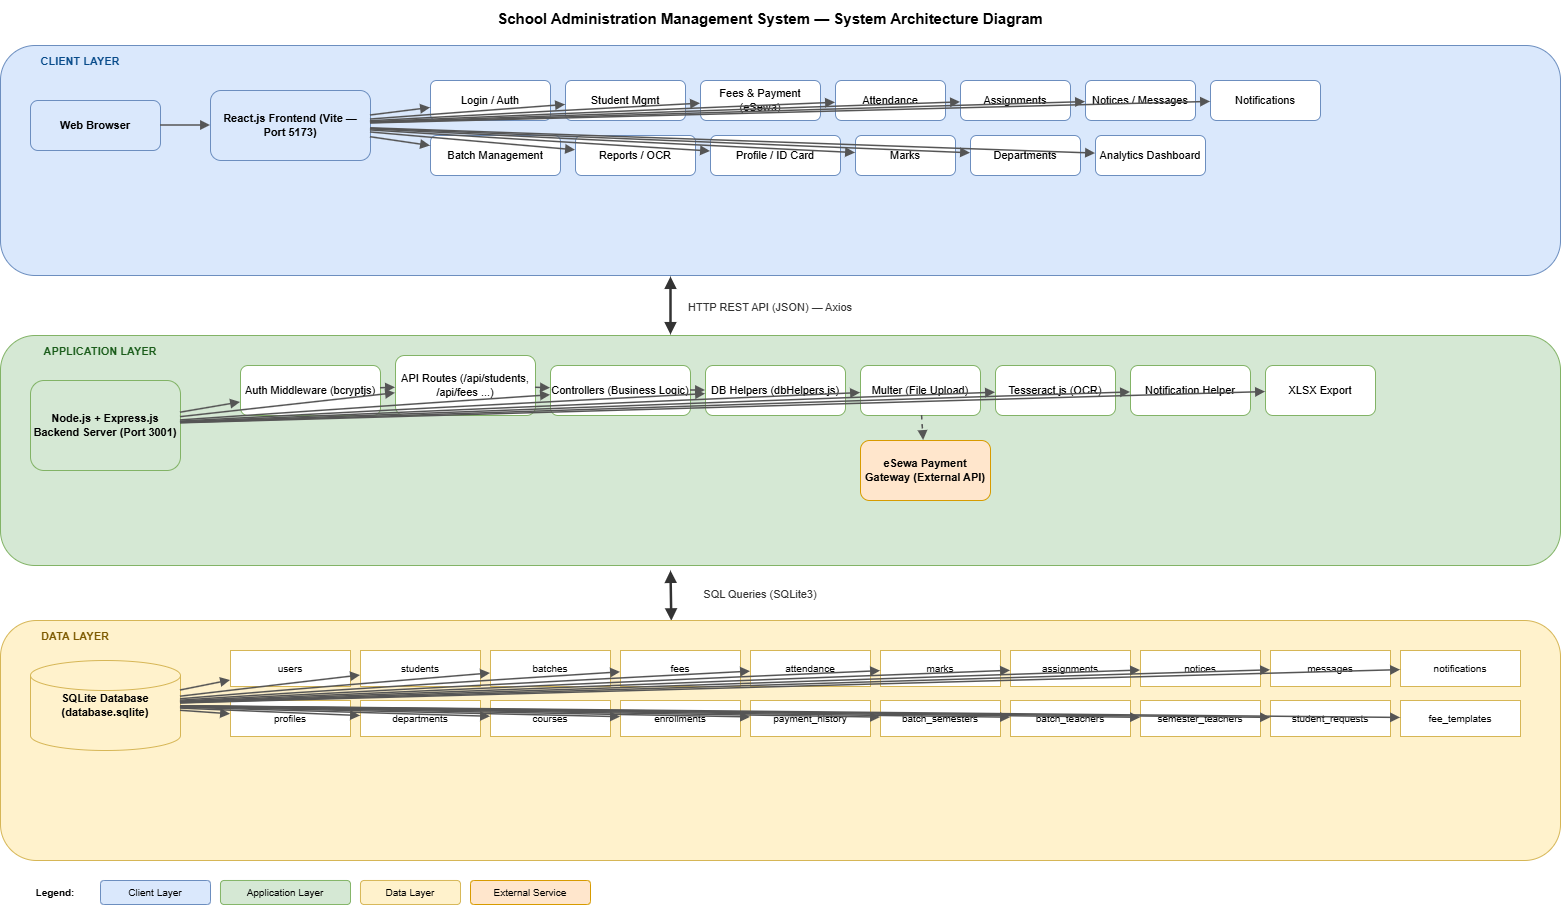

The diagram above was exported from draw.io. Its source (the exported page's mxGraphModel, read from the mxfile embedded in the PNG):
<mxGraphModel dx="1717" dy="1097" grid="0" gridSize="10" guides="1" tooltips="1" connect="1" arrows="1" fold="1" page="1" pageScale="1" pageWidth="1800" pageHeight="1000" background="light-dark(#FFFFFF,#121212)" math="0" shadow="0">
  <root>
    <mxCell id="0" />
    <mxCell id="1" parent="0" />
    <mxCell id="a2" parent="1" style="text;html=1;strokeColor=none;fillColor=none;align=center;verticalAlign=middle;whiteSpace=wrap;fontSize=15;fontStyle=1;fontColor=#000000;" value="School Administration Management System — System Architecture Diagram" vertex="1">
      <mxGeometry height="36" width="1500" x="100" y="20" as="geometry" />
    </mxCell>
    <mxCell id="a3" parent="1" style="rounded=1;whiteSpace=wrap;html=1;fillColor=#dae8fc;strokeColor=#6c8ebf;fontSize=11;" value="" vertex="1">
      <mxGeometry height="230" width="1560" x="80" y="65" as="geometry" />
    </mxCell>
    <mxCell id="a4" parent="1" style="text;html=1;strokeColor=none;fillColor=none;align=center;verticalAlign=middle;whiteSpace=wrap;fontSize=11;fontStyle=1;fontColor=#084B8A;" value="CLIENT LAYER" vertex="1">
      <mxGeometry height="22" width="130" x="95" y="70" as="geometry" />
    </mxCell>
    <mxCell id="a5" parent="1" style="rounded=1;whiteSpace=wrap;html=1;fillColor=#dae8fc;strokeColor=#6c8ebf;fontSize=11;fontStyle=1;" value="Web Browser" vertex="1">
      <mxGeometry height="50" width="130" x="110" y="120" as="geometry" />
    </mxCell>
    <mxCell id="a6" parent="1" style="rounded=1;whiteSpace=wrap;html=1;fillColor=#dae8fc;strokeColor=#6c8ebf;fontSize=11;fontStyle=1;" value="React.js Frontend (Vite — Port 5173)" vertex="1">
      <mxGeometry height="70" width="160" x="290" y="110" as="geometry" />
    </mxCell>
    <mxCell id="a7" edge="1" parent="1" source="a5" style="endArrow=block;endFill=1;strokeColor=#555555;strokeWidth=1.5;fontSize=10;" target="a6" value="">
      <mxGeometry relative="1" as="geometry" />
    </mxCell>
    <mxCell id="a8" parent="1" style="rounded=1;whiteSpace=wrap;html=1;fillColor=#ffffff;strokeColor=#6c8ebf;fontSize=11;" value="Login / Auth" vertex="1">
      <mxGeometry height="40" width="120" x="510" y="100" as="geometry" />
    </mxCell>
    <mxCell id="a9" parent="1" style="rounded=1;whiteSpace=wrap;html=1;fillColor=#ffffff;strokeColor=#6c8ebf;fontSize=11;" value="Student Mgmt" vertex="1">
      <mxGeometry height="40" width="120" x="645" y="100" as="geometry" />
    </mxCell>
    <mxCell id="a10" parent="1" style="rounded=1;whiteSpace=wrap;html=1;fillColor=#ffffff;strokeColor=#6c8ebf;fontSize=11;" value="Fees &amp; Payment (eSewa)" vertex="1">
      <mxGeometry height="40" width="120" x="780" y="100" as="geometry" />
    </mxCell>
    <mxCell id="a11" parent="1" style="rounded=1;whiteSpace=wrap;html=1;fillColor=#ffffff;strokeColor=#6c8ebf;fontSize=11;" value="Attendance" vertex="1">
      <mxGeometry height="40" width="110" x="915" y="100" as="geometry" />
    </mxCell>
    <mxCell id="a12" parent="1" style="rounded=1;whiteSpace=wrap;html=1;fillColor=#ffffff;strokeColor=#6c8ebf;fontSize=11;" value="Assignments" vertex="1">
      <mxGeometry height="40" width="110" x="1040" y="100" as="geometry" />
    </mxCell>
    <mxCell id="a13" parent="1" style="rounded=1;whiteSpace=wrap;html=1;fillColor=#ffffff;strokeColor=#6c8ebf;fontSize=11;" value="Notices / Messages" vertex="1">
      <mxGeometry height="40" width="110" x="1165" y="100" as="geometry" />
    </mxCell>
    <mxCell id="a14" parent="1" style="rounded=1;whiteSpace=wrap;html=1;fillColor=#ffffff;strokeColor=#6c8ebf;fontSize=11;" value="Notifications" vertex="1">
      <mxGeometry height="40" width="110" x="1290" y="100" as="geometry" />
    </mxCell>
    <mxCell id="a15" parent="1" style="rounded=1;whiteSpace=wrap;html=1;fillColor=#ffffff;strokeColor=#6c8ebf;fontSize=11;" value="Batch Management" vertex="1">
      <mxGeometry height="40" width="130" x="510" y="155" as="geometry" />
    </mxCell>
    <mxCell id="a16" parent="1" style="rounded=1;whiteSpace=wrap;html=1;fillColor=#ffffff;strokeColor=#6c8ebf;fontSize=11;" value="Reports / OCR" vertex="1">
      <mxGeometry height="40" width="120" x="655" y="155" as="geometry" />
    </mxCell>
    <mxCell id="a17" parent="1" style="rounded=1;whiteSpace=wrap;html=1;fillColor=#ffffff;strokeColor=#6c8ebf;fontSize=11;" value="Profile / ID Card" vertex="1">
      <mxGeometry height="40" width="130" x="790" y="155" as="geometry" />
    </mxCell>
    <mxCell id="a18" parent="1" style="rounded=1;whiteSpace=wrap;html=1;fillColor=#ffffff;strokeColor=#6c8ebf;fontSize=11;" value="Marks" vertex="1">
      <mxGeometry height="40" width="100" x="935" y="155" as="geometry" />
    </mxCell>
    <mxCell id="a19" parent="1" style="rounded=1;whiteSpace=wrap;html=1;fillColor=#ffffff;strokeColor=#6c8ebf;fontSize=11;" value="Departments" vertex="1">
      <mxGeometry height="40" width="110" x="1050" y="155" as="geometry" />
    </mxCell>
    <mxCell id="a20" parent="1" style="rounded=1;whiteSpace=wrap;html=1;fillColor=#ffffff;strokeColor=#6c8ebf;fontSize=11;" value="Analytics Dashboard" vertex="1">
      <mxGeometry height="40" width="110" x="1175" y="155" as="geometry" />
    </mxCell>
    <mxCell id="a21" edge="1" parent="1" source="a6" style="endArrow=block;endFill=1;strokeColor=#555555;strokeWidth=1.5;fontSize=10;" target="a8" value="">
      <mxGeometry relative="1" as="geometry" />
    </mxCell>
    <mxCell id="a22" edge="1" parent="1" source="a6" style="endArrow=block;endFill=1;strokeColor=#555555;strokeWidth=1.5;fontSize=10;" target="a9" value="">
      <mxGeometry relative="1" as="geometry" />
    </mxCell>
    <mxCell id="a23" edge="1" parent="1" source="a6" style="endArrow=block;endFill=1;strokeColor=#555555;strokeWidth=1.5;fontSize=10;" target="a10" value="">
      <mxGeometry relative="1" as="geometry" />
    </mxCell>
    <mxCell id="a24" edge="1" parent="1" source="a6" style="endArrow=block;endFill=1;strokeColor=#555555;strokeWidth=1.5;fontSize=10;" target="a11" value="">
      <mxGeometry relative="1" as="geometry" />
    </mxCell>
    <mxCell id="a25" edge="1" parent="1" source="a6" style="endArrow=block;endFill=1;strokeColor=#555555;strokeWidth=1.5;fontSize=10;" target="a12" value="">
      <mxGeometry relative="1" as="geometry" />
    </mxCell>
    <mxCell id="a26" edge="1" parent="1" source="a6" style="endArrow=block;endFill=1;strokeColor=#555555;strokeWidth=1.5;fontSize=10;" target="a13" value="">
      <mxGeometry relative="1" as="geometry" />
    </mxCell>
    <mxCell id="a27" edge="1" parent="1" source="a6" style="endArrow=block;endFill=1;strokeColor=#555555;strokeWidth=1.5;fontSize=10;" target="a14" value="">
      <mxGeometry relative="1" as="geometry" />
    </mxCell>
    <mxCell id="a28" edge="1" parent="1" source="a6" style="endArrow=block;endFill=1;strokeColor=#555555;strokeWidth=1.5;fontSize=10;" target="a15" value="">
      <mxGeometry relative="1" as="geometry" />
    </mxCell>
    <mxCell id="a29" edge="1" parent="1" source="a6" style="endArrow=block;endFill=1;strokeColor=#555555;strokeWidth=1.5;fontSize=10;" target="a16" value="">
      <mxGeometry relative="1" as="geometry" />
    </mxCell>
    <mxCell id="a30" edge="1" parent="1" source="a6" style="endArrow=block;endFill=1;strokeColor=#555555;strokeWidth=1.5;fontSize=10;" target="a17" value="">
      <mxGeometry relative="1" as="geometry" />
    </mxCell>
    <mxCell id="a31" edge="1" parent="1" source="a6" style="endArrow=block;endFill=1;strokeColor=#555555;strokeWidth=1.5;fontSize=10;" target="a18" value="">
      <mxGeometry relative="1" as="geometry" />
    </mxCell>
    <mxCell id="a32" edge="1" parent="1" source="a6" style="endArrow=block;endFill=1;strokeColor=#555555;strokeWidth=1.5;fontSize=10;" target="a19" value="">
      <mxGeometry relative="1" as="geometry" />
    </mxCell>
    <mxCell id="a33" edge="1" parent="1" source="a6" style="endArrow=block;endFill=1;strokeColor=#555555;strokeWidth=1.5;fontSize=10;" target="a20" value="">
      <mxGeometry relative="1" as="geometry" />
    </mxCell>
    <mxCell id="a35" edge="1" parent="1" style="endArrow=block;endFill=1;startArrow=block;startFill=1;strokeColor=#333333;strokeWidth=2.5;" value="">
      <mxGeometry relative="1" as="geometry">
        <mxPoint x="750" y="296" as="sourcePoint" />
        <mxPoint x="750" y="354" as="targetPoint" />
      </mxGeometry>
    </mxCell>
    <mxCell id="a36" parent="1" style="rounded=1;whiteSpace=wrap;html=1;fillColor=#d5e8d4;strokeColor=#82b366;fontSize=11;" value="" vertex="1">
      <mxGeometry height="230" width="1560" x="80" y="355" as="geometry" />
    </mxCell>
    <mxCell id="a37" parent="1" style="text;html=1;strokeColor=none;fillColor=none;align=center;verticalAlign=middle;whiteSpace=wrap;fontSize=11;fontStyle=1;fontColor=#1A5C1A;" value="APPLICATION LAYER" vertex="1">
      <mxGeometry height="22" width="170" x="95" y="360" as="geometry" />
    </mxCell>
    <mxCell id="a38" parent="1" style="rounded=1;whiteSpace=wrap;html=1;fillColor=#d5e8d4;strokeColor=#82b366;fontSize=11;fontStyle=1;" value="Node.js + Express.js Backend Server (Port 3001)" vertex="1">
      <mxGeometry height="90" width="150" x="110" y="400" as="geometry" />
    </mxCell>
    <mxCell id="a39" parent="1" style="rounded=1;whiteSpace=wrap;html=1;fillColor=#ffffff;strokeColor=#82b366;fontSize=11;" value="Auth Middleware (bcryptjs)" vertex="1">
      <mxGeometry height="50" width="140" x="320" y="385" as="geometry" />
    </mxCell>
    <mxCell id="a40" parent="1" style="rounded=1;whiteSpace=wrap;html=1;fillColor=#ffffff;strokeColor=#82b366;fontSize=11;" value="API Routes (/api/students, /api/fees ...)" vertex="1">
      <mxGeometry height="60" width="140" x="475" y="375" as="geometry" />
    </mxCell>
    <mxCell id="a41" parent="1" style="rounded=1;whiteSpace=wrap;html=1;fillColor=#ffffff;strokeColor=#82b366;fontSize=11;" value="Controllers (Business Logic)" vertex="1">
      <mxGeometry height="50" width="140" x="630" y="385" as="geometry" />
    </mxCell>
    <mxCell id="a42" parent="1" style="rounded=1;whiteSpace=wrap;html=1;fillColor=#ffffff;strokeColor=#82b366;fontSize=11;" value="DB Helpers (dbHelpers.js)" vertex="1">
      <mxGeometry height="50" width="140" x="785" y="385" as="geometry" />
    </mxCell>
    <mxCell id="a43" parent="1" style="rounded=1;whiteSpace=wrap;html=1;fillColor=#ffffff;strokeColor=#82b366;fontSize=11;" value="Multer (File Upload)" vertex="1">
      <mxGeometry height="50" width="120" x="940" y="385" as="geometry" />
    </mxCell>
    <mxCell id="a44" parent="1" style="rounded=1;whiteSpace=wrap;html=1;fillColor=#ffffff;strokeColor=#82b366;fontSize=11;" value="Tesseract.js (OCR)" vertex="1">
      <mxGeometry height="50" width="120" x="1075" y="385" as="geometry" />
    </mxCell>
    <mxCell id="a45" parent="1" style="rounded=1;whiteSpace=wrap;html=1;fillColor=#ffffff;strokeColor=#82b366;fontSize=11;" value="Notification Helper" vertex="1">
      <mxGeometry height="50" width="120" x="1210" y="385" as="geometry" />
    </mxCell>
    <mxCell id="a46" parent="1" style="rounded=1;whiteSpace=wrap;html=1;fillColor=#ffffff;strokeColor=#82b366;fontSize=11;" value="XLSX Export" vertex="1">
      <mxGeometry height="50" width="110" x="1345" y="385" as="geometry" />
    </mxCell>
    <mxCell id="a47" edge="1" parent="1" source="a38" style="endArrow=block;endFill=1;strokeColor=#555555;strokeWidth=1.5;fontSize=10;" target="a39" value="">
      <mxGeometry relative="1" as="geometry" />
    </mxCell>
    <mxCell id="a48" edge="1" parent="1" source="a38" style="endArrow=block;endFill=1;strokeColor=#555555;strokeWidth=1.5;fontSize=10;" target="a40" value="">
      <mxGeometry relative="1" as="geometry" />
    </mxCell>
    <mxCell id="a49" edge="1" parent="1" source="a38" style="endArrow=block;endFill=1;strokeColor=#555555;strokeWidth=1.5;fontSize=10;" target="a41" value="">
      <mxGeometry relative="1" as="geometry" />
    </mxCell>
    <mxCell id="a50" edge="1" parent="1" source="a38" style="endArrow=block;endFill=1;strokeColor=#555555;strokeWidth=1.5;fontSize=10;" target="a42" value="">
      <mxGeometry relative="1" as="geometry" />
    </mxCell>
    <mxCell id="a51" edge="1" parent="1" source="a38" style="endArrow=block;endFill=1;strokeColor=#555555;strokeWidth=1.5;fontSize=10;" target="a43" value="">
      <mxGeometry relative="1" as="geometry" />
    </mxCell>
    <mxCell id="a52" edge="1" parent="1" source="a38" style="endArrow=block;endFill=1;strokeColor=#555555;strokeWidth=1.5;fontSize=10;" target="a44" value="">
      <mxGeometry relative="1" as="geometry" />
    </mxCell>
    <mxCell id="a53" edge="1" parent="1" source="a38" style="endArrow=block;endFill=1;strokeColor=#555555;strokeWidth=1.5;fontSize=10;" target="a45" value="">
      <mxGeometry relative="1" as="geometry" />
    </mxCell>
    <mxCell id="a54" edge="1" parent="1" source="a38" style="endArrow=block;endFill=1;strokeColor=#555555;strokeWidth=1.5;fontSize=10;" target="a46" value="">
      <mxGeometry relative="1" as="geometry" />
    </mxCell>
    <mxCell id="a55" edge="1" parent="1" source="a39" style="endArrow=block;endFill=1;strokeColor=#555555;strokeWidth=1.5;fontSize=10;" target="a40" value="">
      <mxGeometry relative="1" as="geometry" />
    </mxCell>
    <mxCell id="a56" edge="1" parent="1" source="a40" style="endArrow=block;endFill=1;strokeColor=#555555;strokeWidth=1.5;fontSize=10;" target="a41" value="">
      <mxGeometry relative="1" as="geometry" />
    </mxCell>
    <mxCell id="a57" edge="1" parent="1" source="a41" style="endArrow=block;endFill=1;strokeColor=#555555;strokeWidth=1.5;fontSize=10;" target="a42" value="">
      <mxGeometry relative="1" as="geometry" />
    </mxCell>
    <mxCell id="a58" parent="1" style="rounded=1;whiteSpace=wrap;html=1;fillColor=#ffe6cc;strokeColor=#d79b00;fontSize=11;fontStyle=1;" value="eSewa Payment Gateway (External API)" vertex="1">
      <mxGeometry height="60" width="130" x="940" y="460" as="geometry" />
    </mxCell>
    <mxCell id="a59" edge="1" parent="1" source="a43" style="endArrow=block;endFill=1;strokeColor=#555555;strokeWidth=1.5;dashed=1;fontSize=10;" target="a58" value="">
      <mxGeometry relative="1" as="geometry" />
    </mxCell>
    <mxCell id="a60" parent="1" style="text;html=1;strokeColor=none;fillColor=none;align=center;verticalAlign=middle;whiteSpace=wrap;fontSize=11;fontColor=#333333;" value="SQL Queries (SQLite3)" vertex="1">
      <mxGeometry height="24" width="300" x="690" y="602" as="geometry" />
    </mxCell>
    <mxCell id="a61" edge="1" parent="1" style="endArrow=block;endFill=1;startArrow=block;startFill=1;strokeColor=#333333;strokeWidth=2.5;entryX=0.43;entryY=0.001;entryDx=0;entryDy=0;entryPerimeter=0;" target="a62" value="">
      <mxGeometry relative="1" as="geometry">
        <mxPoint x="750" y="590" as="sourcePoint" />
        <mxPoint x="750" y="650" as="targetPoint" />
      </mxGeometry>
    </mxCell>
    <mxCell id="a62" parent="1" style="rounded=1;whiteSpace=wrap;html=1;fillColor=#fff2cc;strokeColor=#d6b656;fontSize=11;" value="" vertex="1">
      <mxGeometry height="240" width="1560" x="80" y="640" as="geometry" />
    </mxCell>
    <mxCell id="a63" parent="1" style="text;html=1;strokeColor=none;fillColor=none;align=center;verticalAlign=middle;whiteSpace=wrap;fontSize=11;fontStyle=1;fontColor=#7D5A00;" value="DATA LAYER" vertex="1">
      <mxGeometry height="22" width="120" x="95" y="645" as="geometry" />
    </mxCell>
    <mxCell id="a64" parent="1" style="shape=cylinder3;whiteSpace=wrap;html=1;fillColor=#fff2cc;strokeColor=#d6b656;fontSize=11;fontStyle=1;" value="SQLite Database (database.sqlite)" vertex="1">
      <mxGeometry height="90" width="150" x="110" y="680" as="geometry" />
    </mxCell>
    <mxCell id="a65" parent="1" style="rounded=0;whiteSpace=wrap;html=1;fillColor=#ffffff;strokeColor=#d6b656;fontSize=10;" value="users" vertex="1">
      <mxGeometry height="36" width="120" x="310" y="670" as="geometry" />
    </mxCell>
    <mxCell id="a66" parent="1" style="rounded=0;whiteSpace=wrap;html=1;fillColor=#ffffff;strokeColor=#d6b656;fontSize=10;" value="students" vertex="1">
      <mxGeometry height="36" width="120" x="440" y="670" as="geometry" />
    </mxCell>
    <mxCell id="a67" parent="1" style="rounded=0;whiteSpace=wrap;html=1;fillColor=#ffffff;strokeColor=#d6b656;fontSize=10;" value="batches" vertex="1">
      <mxGeometry height="36" width="120" x="570" y="670" as="geometry" />
    </mxCell>
    <mxCell id="a68" parent="1" style="rounded=0;whiteSpace=wrap;html=1;fillColor=#ffffff;strokeColor=#d6b656;fontSize=10;" value="fees" vertex="1">
      <mxGeometry height="36" width="120" x="700" y="670" as="geometry" />
    </mxCell>
    <mxCell id="a69" parent="1" style="rounded=0;whiteSpace=wrap;html=1;fillColor=#ffffff;strokeColor=#d6b656;fontSize=10;" value="attendance" vertex="1">
      <mxGeometry height="36" width="120" x="830" y="670" as="geometry" />
    </mxCell>
    <mxCell id="a70" parent="1" style="rounded=0;whiteSpace=wrap;html=1;fillColor=#ffffff;strokeColor=#d6b656;fontSize=10;" value="marks" vertex="1">
      <mxGeometry height="36" width="120" x="960" y="670" as="geometry" />
    </mxCell>
    <mxCell id="a71" parent="1" style="rounded=0;whiteSpace=wrap;html=1;fillColor=#ffffff;strokeColor=#d6b656;fontSize=10;" value="assignments" vertex="1">
      <mxGeometry height="36" width="120" x="1090" y="670" as="geometry" />
    </mxCell>
    <mxCell id="a72" parent="1" style="rounded=0;whiteSpace=wrap;html=1;fillColor=#ffffff;strokeColor=#d6b656;fontSize=10;" value="notices" vertex="1">
      <mxGeometry height="36" width="120" x="1220" y="670" as="geometry" />
    </mxCell>
    <mxCell id="a73" parent="1" style="rounded=0;whiteSpace=wrap;html=1;fillColor=#ffffff;strokeColor=#d6b656;fontSize=10;" value="messages" vertex="1">
      <mxGeometry height="36" width="120" x="1350" y="670" as="geometry" />
    </mxCell>
    <mxCell id="a74" parent="1" style="rounded=0;whiteSpace=wrap;html=1;fillColor=#ffffff;strokeColor=#d6b656;fontSize=10;" value="notifications" vertex="1">
      <mxGeometry height="36" width="120" x="1480" y="670" as="geometry" />
    </mxCell>
    <mxCell id="a75" parent="1" style="rounded=0;whiteSpace=wrap;html=1;fillColor=#ffffff;strokeColor=#d6b656;fontSize=10;" value="profiles" vertex="1">
      <mxGeometry height="36" width="120" x="310" y="720" as="geometry" />
    </mxCell>
    <mxCell id="a76" parent="1" style="rounded=0;whiteSpace=wrap;html=1;fillColor=#ffffff;strokeColor=#d6b656;fontSize=10;" value="departments" vertex="1">
      <mxGeometry height="36" width="120" x="440" y="720" as="geometry" />
    </mxCell>
    <mxCell id="a77" parent="1" style="rounded=0;whiteSpace=wrap;html=1;fillColor=#ffffff;strokeColor=#d6b656;fontSize=10;" value="courses" vertex="1">
      <mxGeometry height="36" width="120" x="570" y="720" as="geometry" />
    </mxCell>
    <mxCell id="a78" parent="1" style="rounded=0;whiteSpace=wrap;html=1;fillColor=#ffffff;strokeColor=#d6b656;fontSize=10;" value="enrollments" vertex="1">
      <mxGeometry height="36" width="120" x="700" y="720" as="geometry" />
    </mxCell>
    <mxCell id="a79" parent="1" style="rounded=0;whiteSpace=wrap;html=1;fillColor=#ffffff;strokeColor=#d6b656;fontSize=10;" value="payment_history" vertex="1">
      <mxGeometry height="36" width="120" x="830" y="720" as="geometry" />
    </mxCell>
    <mxCell id="a80" parent="1" style="rounded=0;whiteSpace=wrap;html=1;fillColor=#ffffff;strokeColor=#d6b656;fontSize=10;" value="batch_semesters" vertex="1">
      <mxGeometry height="36" width="120" x="960" y="720" as="geometry" />
    </mxCell>
    <mxCell id="a81" parent="1" style="rounded=0;whiteSpace=wrap;html=1;fillColor=#ffffff;strokeColor=#d6b656;fontSize=10;" value="batch_teachers" vertex="1">
      <mxGeometry height="36" width="120" x="1090" y="720" as="geometry" />
    </mxCell>
    <mxCell id="a82" parent="1" style="rounded=0;whiteSpace=wrap;html=1;fillColor=#ffffff;strokeColor=#d6b656;fontSize=10;" value="semester_teachers" vertex="1">
      <mxGeometry height="36" width="120" x="1220" y="720" as="geometry" />
    </mxCell>
    <mxCell id="a83" parent="1" style="rounded=0;whiteSpace=wrap;html=1;fillColor=#ffffff;strokeColor=#d6b656;fontSize=10;" value="student_requests" vertex="1">
      <mxGeometry height="36" width="120" x="1350" y="720" as="geometry" />
    </mxCell>
    <mxCell id="a84" parent="1" style="rounded=0;whiteSpace=wrap;html=1;fillColor=#ffffff;strokeColor=#d6b656;fontSize=10;" value="fee_templates" vertex="1">
      <mxGeometry height="36" width="120" x="1480" y="720" as="geometry" />
    </mxCell>
    <mxCell id="a85" edge="1" parent="1" source="a64" style="endArrow=block;endFill=1;strokeColor=#555555;strokeWidth=1.5;fontSize=10;" target="a65" value="">
      <mxGeometry relative="1" as="geometry" />
    </mxCell>
    <mxCell id="a86" edge="1" parent="1" source="a64" style="endArrow=block;endFill=1;strokeColor=#555555;strokeWidth=1.5;fontSize=10;" target="a66" value="">
      <mxGeometry relative="1" as="geometry" />
    </mxCell>
    <mxCell id="a87" edge="1" parent="1" source="a64" style="endArrow=block;endFill=1;strokeColor=#555555;strokeWidth=1.5;fontSize=10;" target="a67" value="">
      <mxGeometry relative="1" as="geometry" />
    </mxCell>
    <mxCell id="a88" edge="1" parent="1" source="a64" style="endArrow=block;endFill=1;strokeColor=#555555;strokeWidth=1.5;fontSize=10;" target="a68" value="">
      <mxGeometry relative="1" as="geometry" />
    </mxCell>
    <mxCell id="a89" edge="1" parent="1" source="a64" style="endArrow=block;endFill=1;strokeColor=#555555;strokeWidth=1.5;fontSize=10;" target="a69" value="">
      <mxGeometry relative="1" as="geometry" />
    </mxCell>
    <mxCell id="a90" edge="1" parent="1" source="a64" style="endArrow=block;endFill=1;strokeColor=#555555;strokeWidth=1.5;fontSize=10;" target="a70" value="">
      <mxGeometry relative="1" as="geometry" />
    </mxCell>
    <mxCell id="a91" edge="1" parent="1" source="a64" style="endArrow=block;endFill=1;strokeColor=#555555;strokeWidth=1.5;fontSize=10;" target="a71" value="">
      <mxGeometry relative="1" as="geometry" />
    </mxCell>
    <mxCell id="a92" edge="1" parent="1" source="a64" style="endArrow=block;endFill=1;strokeColor=#555555;strokeWidth=1.5;fontSize=10;" target="a72" value="">
      <mxGeometry relative="1" as="geometry" />
    </mxCell>
    <mxCell id="a93" edge="1" parent="1" source="a64" style="endArrow=block;endFill=1;strokeColor=#555555;strokeWidth=1.5;fontSize=10;" target="a73" value="">
      <mxGeometry relative="1" as="geometry" />
    </mxCell>
    <mxCell id="a94" edge="1" parent="1" source="a64" style="endArrow=block;endFill=1;strokeColor=#555555;strokeWidth=1.5;fontSize=10;" target="a74" value="">
      <mxGeometry relative="1" as="geometry" />
    </mxCell>
    <mxCell id="a95" edge="1" parent="1" source="a64" style="endArrow=block;endFill=1;strokeColor=#555555;strokeWidth=1.5;fontSize=10;" target="a75" value="">
      <mxGeometry relative="1" as="geometry" />
    </mxCell>
    <mxCell id="a96" edge="1" parent="1" source="a64" style="endArrow=block;endFill=1;strokeColor=#555555;strokeWidth=1.5;fontSize=10;" target="a76" value="">
      <mxGeometry relative="1" as="geometry" />
    </mxCell>
    <mxCell id="a97" edge="1" parent="1" source="a64" style="endArrow=block;endFill=1;strokeColor=#555555;strokeWidth=1.5;fontSize=10;" target="a77" value="">
      <mxGeometry relative="1" as="geometry" />
    </mxCell>
    <mxCell id="a98" edge="1" parent="1" source="a64" style="endArrow=block;endFill=1;strokeColor=#555555;strokeWidth=1.5;fontSize=10;" target="a78" value="">
      <mxGeometry relative="1" as="geometry" />
    </mxCell>
    <mxCell id="a99" edge="1" parent="1" source="a64" style="endArrow=block;endFill=1;strokeColor=#555555;strokeWidth=1.5;fontSize=10;" target="a79" value="">
      <mxGeometry relative="1" as="geometry" />
    </mxCell>
    <mxCell id="a100" edge="1" parent="1" source="a64" style="endArrow=block;endFill=1;strokeColor=#555555;strokeWidth=1.5;fontSize=10;" target="a80" value="">
      <mxGeometry relative="1" as="geometry" />
    </mxCell>
    <mxCell id="a101" edge="1" parent="1" source="a64" style="endArrow=block;endFill=1;strokeColor=#555555;strokeWidth=1.5;fontSize=10;" target="a81" value="">
      <mxGeometry relative="1" as="geometry" />
    </mxCell>
    <mxCell id="a102" edge="1" parent="1" source="a64" style="endArrow=block;endFill=1;strokeColor=#555555;strokeWidth=1.5;fontSize=10;" target="a82" value="">
      <mxGeometry relative="1" as="geometry" />
    </mxCell>
    <mxCell id="a103" edge="1" parent="1" source="a64" style="endArrow=block;endFill=1;strokeColor=#555555;strokeWidth=1.5;fontSize=10;" target="a83" value="">
      <mxGeometry relative="1" as="geometry" />
    </mxCell>
    <mxCell id="a104" edge="1" parent="1" source="a64" style="endArrow=block;endFill=1;strokeColor=#555555;strokeWidth=1.5;fontSize=10;" target="a84" value="">
      <mxGeometry relative="1" as="geometry" />
    </mxCell>
    <mxCell id="a105" parent="1" style="text;html=1;strokeColor=none;fillColor=none;align=center;verticalAlign=middle;whiteSpace=wrap;fontSize=10;fontStyle=1;fontColor=#000000;" value="Legend:" vertex="1">
      <mxGeometry height="24" width="70" x="100" y="900" as="geometry" />
    </mxCell>
    <mxCell id="a106" parent="1" style="rounded=1;whiteSpace=wrap;html=1;fillColor=#dae8fc;strokeColor=#6c8ebf;fontSize=10;" value="Client Layer" vertex="1">
      <mxGeometry height="24" width="110" x="180" y="900" as="geometry" />
    </mxCell>
    <mxCell id="a107" parent="1" style="rounded=1;whiteSpace=wrap;html=1;fillColor=#d5e8d4;strokeColor=#82b366;fontSize=10;" value="Application Layer" vertex="1">
      <mxGeometry height="24" width="130" x="300" y="900" as="geometry" />
    </mxCell>
    <mxCell id="a108" parent="1" style="rounded=1;whiteSpace=wrap;html=1;fillColor=#fff2cc;strokeColor=#d6b656;fontSize=10;" value="Data Layer" vertex="1">
      <mxGeometry height="24" width="100" x="440" y="900" as="geometry" />
    </mxCell>
    <mxCell id="a109" parent="1" style="rounded=1;whiteSpace=wrap;html=1;fillColor=#ffe6cc;strokeColor=#d79b00;fontSize=10;" value="External Service" vertex="1">
      <mxGeometry height="24" width="120" x="550" y="900" as="geometry" />
    </mxCell>
    <mxCell id="a34" parent="1" style="text;html=1;strokeColor=none;fillColor=none;align=center;verticalAlign=middle;whiteSpace=wrap;fontSize=11;fontColor=#333333;" value="HTTP REST API (JSON) — Axios" vertex="1">
      <mxGeometry height="24" width="300" x="700" y="315" as="geometry" />
    </mxCell>
  </root>
</mxGraphModel>